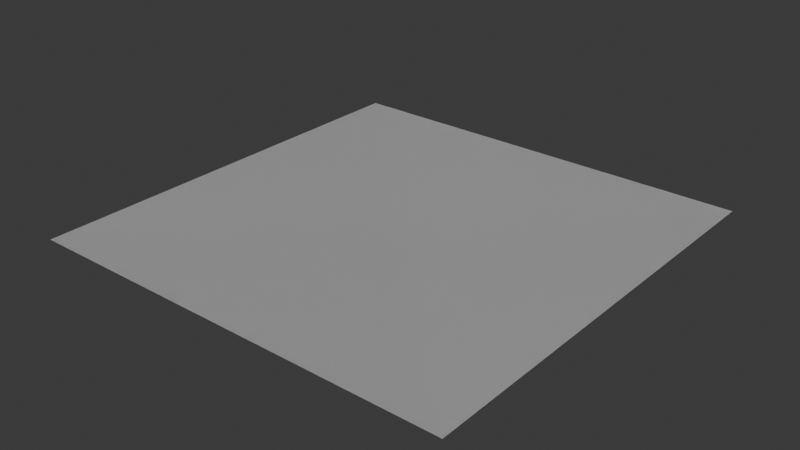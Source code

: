 # Source: AdjustableRoof.blend  (saved by Blender 4.0.36; exported with 4.5.12 LTS)
import bpy
from mathutils import Matrix  # noqa: F401  (used for matrix-valued properties, if any)

bpy.ops.wm.read_factory_settings(use_empty=True)
scene = bpy.context.scene
scene.name = 'Scene'

# ---- collections
col_collection = bpy.data.collections.new('Collection'); scene.collection.children.link(col_collection)

# ---- materials (node trees are filled in below, after node groups)
mat_material = bpy.data.materials.new('Material')
mat_material.alpha_threshold = 0.0
mat_material.use_transparent_shadow = False
mat_material.roughness = 0.5
mat_material.line_color = (0.0, 0.0, 0.0, 1.0)

# ---- material node trees
mat_material.use_nodes = True; mat_material.node_tree.nodes.clear()
_N = mat_material.node_tree.nodes; _L = mat_material.node_tree.links
n0 = _N.new('ShaderNodeOutputMaterial'); n0.name = 'Material Output'; n0.location = (300, 300)
n1 = _N.new('ShaderNodeBsdfPrincipled'); n1.name = 'Principled BSDF'; n1.location = (10, 300)
n1.inputs[3].default_value = 1.45
_L.new(n1.outputs[0], n0.inputs[0])
n0.is_active_output = True

# ---- world
world_world = bpy.data.worlds.new('World'); scene.world = world_world
world_world.use_nodes = True; world_world.node_tree.nodes.clear()
_N = world_world.node_tree.nodes; _L = world_world.node_tree.links
n0 = _N.new('ShaderNodeOutputWorld'); n0.name = 'World Output'; n0.location = (300, 300)
n1 = _N.new('ShaderNodeBackground'); n1.name = 'Background'; n1.location = (10, 300)
n1.inputs[0].default_value = (0.05088, 0.05088, 0.05088, 1.0)
_L.new(n1.outputs[0], n0.inputs[0])
n0.is_active_output = True
world_world.color = (0.05088, 0.05088, 0.05088)
world_world.use_sun_shadow = False
world_world.sun_shadow_jitter_overblur = 0.0

# ---- meshes
me_cube = bpy.data.meshes.new('Cube')
me_cube.from_pydata([(0.0, 3.0, 1.0), (0.0, 3.0, -8.742e-08), (0.0, 3.0, 1.0), (0.0, 3.0, -1.311e-07), (-1.0, 3.0, 1.0), (-1.0, 3.0, -8.742e-08), (-1.0, 3.0, 1.0), (-1.0, 3.0, -1.311e-07)], [], [(3, 2, 6, 7), (5, 4, 0, 1)])
_uv = me_cube.uv_layers.new(name='UVMap')
_uv.uv.foreach_set('vector', [0.375, 0.75, 0.625, 0.75, 0.625, 1.0, 0.375, 1.0, 0.375, 0.25, 0.625, 0.25, 0.625, 0.5, 0.375, 0.5])
me_cube.materials.append(mat_material)
me_cube.use_mirror_vertex_groups = False
me_cube.update()

# ---- objects
ob_cube = bpy.data.objects.new('Cube', me_cube)

# ---- transforms, parenting, visibility, modifiers, constraints
ob_cube.location = (0.0, 0.0, 0.0)
ob_cube.rotation_euler = (1.571, 0.0, 0.0)
ob_cube.lock_rotations_4d = False
ob_cube.empty_display_type = 'ARROWS'
ob_cube.lineart.crease_threshold = 0.0

# ---- collection membership
col_collection.objects.link(ob_cube)

# ---- scene / render settings (as saved in the file)
scene.frame_start = 1; scene.frame_end = 250; scene.frame_set(1)
scene.render.engine = 'BLENDER_EEVEE_NEXT'
scene.cycles.sampling_pattern = 'TABULATED_SOBOL'
bpy.context.view_layer.update()

# ---- added for rendering (the .blend has no active camera and no usable light): camera, sun
cam_auto = bpy.data.cameras.new('AutoCamera')
cam_auto.lens = 50.0
cam_auto.sensor_width = 36.0
cam_auto.clip_end = 1000.0
ob_auto_camera = bpy.data.objects.new('AutoCamera', cam_auto)
scene.collection.objects.link(ob_auto_camera)
ob_auto_camera.location = (0.808465, -2.07016, 4.04677)
ob_auto_camera.rotation_euler = (1.09748, -7.21219e-08, 0.694738)
scene.camera = ob_auto_camera
light_auto_sun = bpy.data.lights.new('AutoSun', 'SUN')
light_auto_sun.energy = 3.0
light_auto_sun.angle = 0.0523599
ob_auto_sun = bpy.data.objects.new('AutoSun', light_auto_sun)
scene.collection.objects.link(ob_auto_sun)
ob_auto_sun.rotation_euler = (0.872665, 0.174533, 0.523599)
bpy.context.view_layer.update()

